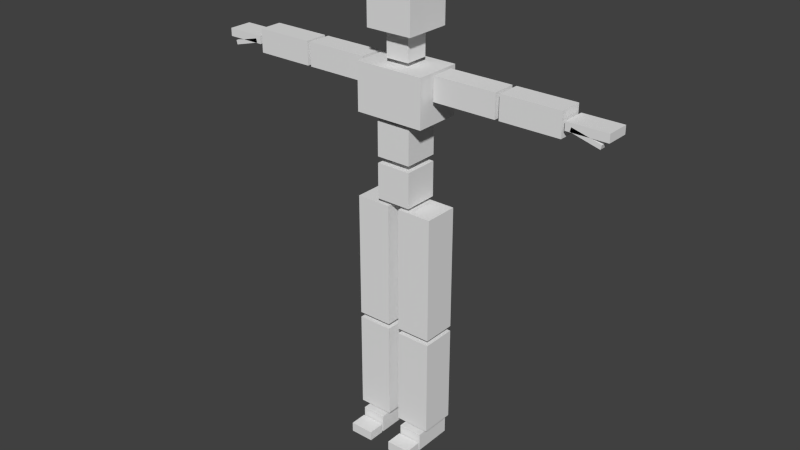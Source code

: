 # Source: player.blend  (saved by Blender 2.71.0; exported with 4.5.12 LTS)
import bpy
from mathutils import Matrix  # noqa: F401  (used for matrix-valued properties, if any)

bpy.ops.wm.read_factory_settings(use_empty=True)
scene = bpy.context.scene
scene.name = 'Scene'

# ---- collections
col_collection_1 = bpy.data.collections.new('Collection 1'); scene.collection.children.link(col_collection_1)

# ---- world
world_world = bpy.data.worlds.new('World'); scene.world = world_world
world_world.color = (0.05088, 0.05088, 0.05088)
world_world.use_sun_shadow = False
world_world.sun_shadow_jitter_overblur = 0.0
world_world.cycles.sampling_method = 'MANUAL'
world_world.cycles.sample_map_resolution = 256

# ---- meshes
me_cube = bpy.data.meshes.new('Cube')
me_cube.from_pydata([(-0.175, -0.075, 0.09885), (-0.175, 0.075, 0.09885), (-0.025, 0.075, 0.09885), (-0.025, -0.075, 0.09885), (-0.175, -0.075, 0.5212), (-0.175, 0.075, 0.5212), (-0.025, 0.075, 0.5212), (-0.025, -0.075, 0.5212), (0.025, -0.075, 0.09885), (0.025, 0.075, 0.09885), (0.175, 0.075, 0.09885), (0.175, -0.075, 0.09885), (0.025, -0.075, 0.5212), (0.025, 0.075, 0.5212), (0.175, 0.075, 0.5212), (0.175, -0.075, 0.5212), (0.025, -0.075, 0.5438), (0.025, 0.075, 0.5438), (0.175, 0.075, 0.5438), (0.175, -0.075, 0.5438), (0.025, -0.075, 1.08), (0.025, 0.075, 1.08), (0.175, 0.075, 1.08), (0.175, -0.075, 1.08), (-0.175, -0.075, 0.5438), (-0.175, 0.075, 0.5438), (-0.025, 0.075, 0.5438), (-0.025, -0.075, 0.5438), (-0.175, -0.075, 1.08), (-0.175, 0.075, 1.08), (-0.025, 0.075, 1.08), (-0.025, -0.075, 1.08), (-0.075, -0.075, 1.098), (-0.075, 0.075, 1.098), (0.075, 0.075, 1.098), (0.075, -0.075, 1.098), (-0.075, -0.075, 1.248), (-0.075, 0.075, 1.248), (0.075, 0.075, 1.248), (0.075, -0.075, 1.248), (-0.075, -0.075, 1.275), (-0.075, 0.075, 1.275), (0.075, 0.075, 1.275), (0.075, -0.075, 1.275), (-0.075, -0.075, 1.425), (-0.075, 0.075, 1.425), (0.075, 0.075, 1.425), (0.075, -0.075, 1.425), (-0.1495, -0.1, 1.446), (-0.1495, 0.1, 1.446), (0.1495, 0.1, 1.446), (0.1495, -0.1, 1.446), (-0.1495, -0.1, 1.646), (-0.1495, 0.1, 1.646), (0.1495, 0.1, 1.646), (0.1495, -0.1, 1.646), (-0.05, -0.05, 1.665), (-0.05, 0.05, 1.665), (0.05, 0.05, 1.665), (0.05, -0.05, 1.665), (-0.05, -0.05, 1.765), (-0.05, 0.05, 1.765), (0.05, 0.05, 1.765), (0.05, -0.05, 1.765), (-0.1, -0.1, 1.781), (-0.1, 0.1, 1.781), (0.1, 0.1, 1.781), (0.1, -0.1, 1.781), (-0.1, -0.1, 1.981), (-0.1, 0.1, 1.981), (0.1, 0.1, 1.981), (0.1, -0.1, 1.981), (-0.1517, -0.08902, -2.134e-05), (-0.1517, 0.08369, -2.134e-05), (-0.04827, 0.08369, -2.134e-05), (-0.04827, -0.08902, -2.134e-05), (-0.1517, -0.08902, 0.07857), (-0.1517, 0.08369, 0.07857), (-0.04827, 0.08369, 0.07857), (-0.04827, -0.08902, 0.07857), (0.04827, -0.08902, -2.134e-05), (0.04827, 0.08369, -2.134e-05), (0.1517, 0.08369, -2.134e-05), (0.1517, -0.08902, -2.134e-05), (0.04827, -0.08902, 0.07857), (0.04827, 0.08369, 0.07857), (0.1517, 0.08369, 0.07857), (0.1517, -0.08902, 0.07857), (-0.1517, -0.1689, -0.0002089), (-0.1517, -0.09602, -0.0002089), (-0.04827, -0.09602, -0.0002089), (-0.04827, -0.1689, -0.0002089), (-0.1517, -0.1689, 0.04097), (-0.1517, -0.09602, 0.04097), (-0.04827, -0.09602, 0.04097), (-0.04827, -0.1689, 0.04097), (0.04827, -0.1689, -0.0002089), (0.04827, -0.09602, -0.0002089), (0.1517, -0.09602, -0.0002089), (0.1517, -0.1689, -0.0002089), (0.04827, -0.1689, 0.04097), (0.04827, -0.09602, 0.04097), (0.1517, -0.09602, 0.04097), (0.1517, -0.1689, 0.04097), (-0.4366, -0.05, 1.546), (-0.4366, 0.05, 1.546), (-0.1675, 0.05, 1.546), (-0.1675, -0.05, 1.546), (-0.4366, -0.05, 1.646), (-0.4366, 0.05, 1.646), (-0.1675, 0.05, 1.646), (-0.1675, -0.05, 1.646), (0.1675, -0.05, 1.546), (0.1675, 0.05, 1.546), (0.4366, 0.05, 1.546), (0.4366, -0.05, 1.546), (0.1675, -0.05, 1.646), (0.1675, 0.05, 1.646), (0.4366, 0.05, 1.646), (0.4366, -0.05, 1.646), (0.7053, -0.05, 1.646), (0.7053, 0.05, 1.646), (0.4533, 0.05, 1.646), (0.4533, -0.05, 1.646), (0.7053, -0.05, 1.546), (0.7053, 0.05, 1.546), (0.4533, 0.05, 1.546), (0.4533, -0.05, 1.546), (-0.4533, -0.05, 1.646), (-0.4533, 0.05, 1.646), (-0.7053, 0.05, 1.646), (-0.7053, -0.05, 1.646), (-0.4533, -0.05, 1.546), (-0.4533, 0.05, 1.546), (-0.7053, 0.05, 1.546), (-0.7053, -0.05, 1.546), (0.8853, -0.05, 1.613), (0.8853, 0.05, 1.613), (0.7161, 0.05, 1.613), (0.7161, -0.05, 1.613), (0.8853, -0.05, 1.579), (0.8853, 0.05, 1.579), (0.7161, 0.05, 1.579), (0.7161, -0.05, 1.579), (-0.7161, -0.05, 1.613), (-0.7161, 0.05, 1.613), (-0.8853, 0.05, 1.613), (-0.8853, -0.05, 1.613), (-0.7161, -0.05, 1.579), (-0.7161, 0.05, 1.579), (-0.8853, 0.05, 1.579), (-0.8853, -0.05, 1.579), (0.859, -0.05, 1.567), (0.859, -0.02109, 1.567), (0.7405, -0.02109, 1.598), (0.7405, -0.05, 1.598), (0.8543, -0.05, 1.549), (0.8543, -0.02109, 1.549), (0.7357, -0.02109, 1.581), (0.7357, -0.05, 1.581), (-0.7405, -0.05, 1.598), (-0.7405, -0.02109, 1.598), (-0.859, -0.02109, 1.567), (-0.859, -0.05, 1.567), (-0.7357, -0.05, 1.581), (-0.7357, -0.02109, 1.581), (-0.8543, -0.02109, 1.549), (-0.8543, -0.05, 1.549)], [], [(4, 5, 1, 0), (5, 6, 2, 1), (6, 7, 3, 2), (7, 4, 0, 3), (0, 1, 2, 3), (7, 6, 5, 4), (12, 13, 9, 8), (13, 14, 10, 9), (14, 15, 11, 10), (15, 12, 8, 11), (8, 9, 10, 11), (15, 14, 13, 12), (20, 21, 17, 16), (21, 22, 18, 17), (22, 23, 19, 18), (23, 20, 16, 19), (16, 17, 18, 19), (23, 22, 21, 20), (28, 29, 25, 24), (29, 30, 26, 25), (30, 31, 27, 26), (31, 28, 24, 27), (24, 25, 26, 27), (31, 30, 29, 28), (36, 37, 33, 32), (37, 38, 34, 33), (38, 39, 35, 34), (39, 36, 32, 35), (32, 33, 34, 35), (39, 38, 37, 36), (44, 45, 41, 40), (45, 46, 42, 41), (46, 47, 43, 42), (47, 44, 40, 43), (40, 41, 42, 43), (47, 46, 45, 44), (52, 53, 49, 48), (53, 54, 50, 49), (54, 55, 51, 50), (55, 52, 48, 51), (48, 49, 50, 51), (55, 54, 53, 52), (60, 61, 57, 56), (61, 62, 58, 57), (62, 63, 59, 58), (63, 60, 56, 59), (56, 57, 58, 59), (63, 62, 61, 60), (68, 69, 65, 64), (69, 70, 66, 65), (70, 71, 67, 66), (71, 68, 64, 67), (64, 65, 66, 67), (71, 70, 69, 68), (76, 77, 73, 72), (77, 78, 74, 73), (78, 79, 75, 74), (79, 76, 72, 75), (72, 73, 74, 75), (79, 78, 77, 76), (84, 85, 81, 80), (85, 86, 82, 81), (86, 87, 83, 82), (87, 84, 80, 83), (80, 81, 82, 83), (87, 86, 85, 84), (92, 93, 89, 88), (93, 94, 90, 89), (94, 95, 91, 90), (95, 92, 88, 91), (88, 89, 90, 91), (95, 94, 93, 92), (100, 101, 97, 96), (101, 102, 98, 97), (102, 103, 99, 98), (103, 100, 96, 99), (96, 97, 98, 99), (103, 102, 101, 100), (108, 109, 105, 104), (109, 110, 106, 105), (110, 111, 107, 106), (111, 108, 104, 107), (104, 105, 106, 107), (111, 110, 109, 108), (116, 117, 113, 112), (117, 118, 114, 113), (118, 119, 115, 114), (119, 116, 112, 115), (112, 113, 114, 115), (119, 118, 117, 116), (120, 123, 127, 124), (120, 121, 122, 123), (127, 126, 125, 124), (121, 120, 124, 125), (122, 121, 125, 126), (123, 122, 126, 127), (135, 134, 133, 132), (129, 128, 132, 133), (131, 130, 134, 135), (128, 129, 130, 131), (130, 129, 133, 134), (128, 131, 135, 132), (136, 139, 143, 140), (136, 137, 138, 139), (143, 142, 141, 140), (137, 136, 140, 141), (138, 137, 141, 142), (139, 138, 142, 143), (151, 150, 149, 148), (145, 144, 148, 149), (147, 146, 150, 151), (144, 145, 146, 147), (146, 145, 149, 150), (144, 147, 151, 148), (152, 155, 159, 156), (152, 153, 154, 155), (159, 158, 157, 156), (153, 152, 156, 157), (154, 153, 157, 158), (155, 154, 158, 159), (167, 166, 165, 164), (161, 160, 164, 165), (163, 162, 166, 167), (160, 161, 162, 163), (162, 161, 165, 166), (160, 163, 167, 164)])
me_cube.use_remesh_preserve_volume = False
me_cube.use_remesh_preserve_attributes = False
me_cube.use_mirror_x = True
me_cube.update()
arm_armature = bpy.data.armatures.new('Armature')  # bones are not reproduced

# ---- objects
ob_armature = bpy.data.objects.new('Armature', arm_armature)
ob_player = bpy.data.objects.new('Player', me_cube)

# ---- transforms, parenting, visibility, modifiers, constraints
ob_armature.location = (0.0, 0.0, 0.0)
ob_armature.lineart.crease_threshold = 0.0
ob_player.parent = ob_armature
ob_player.location = (0.0, 0.0, 0.0)
ob_player.lineart.crease_threshold = 0.0
ob_player.use_mesh_mirror_x = True
_vg = ob_player.vertex_groups.new(name='Hips')
_vg.add([32, 33, 34, 35, 36, 37, 38, 39], 1.0, 'REPLACE')
_vg = ob_player.vertex_groups.new(name='upperLeg.L')
_vg.add([16, 17, 18, 19, 20, 21, 22, 23], 1.0, 'REPLACE')
_vg = ob_player.vertex_groups.new(name='lowerleg.L')
_vg.add([8, 9, 10, 11, 12, 13, 14, 15], 1.0, 'REPLACE')
_vg = ob_player.vertex_groups.new(name='heel.L')
for _i, _w in zip([80, 81, 82, 83, 84, 85, 86, 87], [0.06626, 0.9545, 0.9357, 0.04182, 0.07331, 0.9351, 0.9373, 0.07255]): _vg.add([_i], _w, 'REPLACE')
_vg = ob_player.vertex_groups.new(name='foot.L')
for _i, _w in zip([80, 81, 82, 83, 84, 85, 86, 87], [0.9337, 0.04094, 0.06432, 0.9541, 0.9267, 0.06491, 0.0627, 0.9274]): _vg.add([_i], _w, 'REPLACE')
_vg = ob_player.vertex_groups.new(name='toe.L')
_vg.add([96, 97, 98, 99, 100, 101, 102, 103], 1.0, 'REPLACE')
_vg = ob_player.vertex_groups.new(name='upperLeg.R')
_vg.add([24, 25, 26, 27, 28, 29, 30, 31], 1.0, 'REPLACE')
_vg = ob_player.vertex_groups.new(name='lowerleg.R')
_vg.add([0, 1, 2, 3, 4, 5, 6, 7], 1.0, 'REPLACE')
_vg = ob_player.vertex_groups.new(name='heel.R')
for _i, _w in zip([72, 73, 74, 75, 76, 77, 78, 79], [0.06229, 0.9578, 0.9315, 0.04779, 0.07129, 0.9378, 0.9351, 0.07517]): _vg.add([_i], _w, 'REPLACE')
_vg = ob_player.vertex_groups.new(name='foot.R')
for _i, _w in zip([72, 73, 74, 75, 76, 77, 78, 79], [0.9377, 0.03442, 0.0685, 0.9511, 0.9287, 0.06217, 0.0649, 0.9248]): _vg.add([_i], _w, 'REPLACE')
_vg = ob_player.vertex_groups.new(name='toe.R')
_vg.add([88, 89, 90, 91, 92, 93, 94, 95], 1.0, 'REPLACE')
_vg = ob_player.vertex_groups.new(name='Stomach')
_vg.add([40, 41, 42, 43, 44, 45, 46, 47], 1.0, 'REPLACE')
_vg = ob_player.vertex_groups.new(name='Chest')
for _i, _w in zip([48, 49, 50, 51, 52, 53, 54, 55], [0.1615, 0.6362, 0.1615, 0.6362, 0.007605, 0.05834, 0.007605, 0.05834]): _vg.add([_i], _w, 'REPLACE')
_vg = ob_player.vertex_groups.new(name='shoulder.L')
for _i, _w in zip([48, 49, 50, 51, 52, 53, 54, 55], [0.04667, 0.08591, 0.7902, 0.2778, 0.06637, 0.05464, 0.9048, 0.887]): _vg.add([_i], _w, 'REPLACE')
_vg = ob_player.vertex_groups.new(name='upperarm.L')
_vg.add([112, 113, 114, 115, 116, 117, 118, 119], 1.0, 'REPLACE')
_vg = ob_player.vertex_groups.new(name='lowerarm.L')
_vg.add([120, 121, 122, 123, 124, 125, 126, 127], 1.0, 'REPLACE')
_vg = ob_player.vertex_groups.new(name='hand.L')
for _i, _w in zip([137, 138, 139, 141, 142, 143], [0.04212, 0.8419, 0.01669, 0.02614, 0.816, 0.004698]): _vg.add([_i], _w, 'REPLACE')
_vg = ob_player.vertex_groups.new(name='fingers.L')
for _i, _w in zip([136, 137, 138, 140, 141, 142, 152, 153, 156, 157], [0.896, 0.896, 0.03455, 0.8892, 0.8885, 0.04648, 0.896, 0.896, 0.1871, 0.896]): _vg.add([_i], _w, 'REPLACE')
_vg = ob_player.vertex_groups.new(name='thumb.L')
for _i, _w in zip([120, 125, 136, 137, 138, 139, 140, 141, 142, 143, 152, 153, 154, 155, 156, 157, 158, 159], [0.0, 4.383e-06, 4.703e-15, 1.67e-09, 0.003746, 0.0008949, 2.323e-05, 3.361e-09, 0.0, 0.9938, 1.0, 0.9984, 0.02179, 1.0, 1.0, 1.0, 1.0, 1.0]): _vg.add([_i], _w, 'REPLACE')
_vg = ob_player.vertex_groups.new(name='shoulder.R')
for _i, _w in zip([48, 49, 50, 51, 52, 53, 54, 55], [0.7902, 0.2778, 0.04667, 0.08591, 0.9048, 0.887, 0.06637, 0.05464]): _vg.add([_i], _w, 'REPLACE')
_vg = ob_player.vertex_groups.new(name='upperarm.R')
_vg.add([104, 105, 106, 107, 108, 109, 110, 111], 1.0, 'REPLACE')
_vg = ob_player.vertex_groups.new(name='lowerarm.R')
_vg.add([128, 129, 130, 131, 132, 133, 134, 135], 1.0, 'REPLACE')
_vg = ob_player.vertex_groups.new(name='hand.R')
for _i, _w in zip([144, 145, 146, 148, 149, 150], [0.01501, 0.8134, 0.02716, 0.002079, 0.8428, 0.04093]): _vg.add([_i], _w, 'REPLACE')
_vg = ob_player.vertex_groups.new(name='fingers.R')
for _i, _w in zip([145, 146, 147, 149, 150, 151, 162, 163, 166, 167], [0.05352, 0.896, 0.896, 0.03922, 0.8885, 0.8892, 0.896, 0.896, 0.896, 0.1871]): _vg.add([_i], _w, 'REPLACE')
_vg = ob_player.vertex_groups.new(name='thumb.R')
for _i, _w in zip([131, 134, 144, 145, 146, 147, 148, 149, 150, 151, 160, 161, 162, 163, 164, 165, 166, 167], [0.0, 4.383e-06, 0.0008949, 0.003746, 1.67e-09, 4.703e-15, 0.9938, 0.0, 3.361e-09, 2.323e-05, 1.0, 0.02179, 0.9984, 1.0, 1.0, 1.0, 1.0, 1.0]): _vg.add([_i], _w, 'REPLACE')
_vg = ob_player.vertex_groups.new(name='neck')
_vg.add([56, 57, 58, 59, 60, 61, 62, 63], 1.0, 'REPLACE')
_vg = ob_player.vertex_groups.new(name='head')
_vg.add([64, 65, 66, 67, 68, 69, 70, 71], 1.0, 'REPLACE')
_m = ob_player.modifiers.new('Armature', 'ARMATURE')
_m.object = ob_armature

# ---- collection membership
col_collection_1.objects.link(ob_armature)
col_collection_1.objects.link(ob_player)

# ---- scene / render settings (as saved in the file)
scene.frame_start = 1; scene.frame_end = 250; scene.frame_set(1)
scene.render.engine = 'BLENDER_EEVEE_NEXT'
scene.render.resolution_percentage = 50
scene.render.dither_intensity = 0.0
scene.cycles.use_denoising = False
scene.cycles.samples = 10
scene.cycles.sampling_pattern = 'TABULATED_SOBOL'
scene.cycles.light_sampling_threshold = 0.0
scene.cycles.use_adaptive_sampling = False
scene.cycles.use_light_tree = False
scene.cycles.blur_glossy = 0.0
scene.cycles.volume_bounces = 1
scene.cycles.pixel_filter_type = 'GAUSSIAN'
scene.cycles.sample_clamp_indirect = 0.0
scene.view_settings.view_transform = 'Standard'
bpy.context.view_layer.update()

# ---- added for rendering (the .blend has no active camera and no usable light): camera, sun
cam_auto = bpy.data.cameras.new('AutoCamera')
cam_auto.lens = 50.0
cam_auto.sensor_width = 36.0
cam_auto.clip_end = 1000.0
ob_auto_camera = bpy.data.objects.new('AutoCamera', cam_auto)
scene.collection.objects.link(ob_auto_camera)
ob_auto_camera.location = (2.47117, -2.99984, 2.96747)
ob_auto_camera.rotation_euler = (1.09748, -7.21219e-08, 0.694738)
scene.camera = ob_auto_camera
light_auto_sun = bpy.data.lights.new('AutoSun', 'SUN')
light_auto_sun.energy = 3.0
light_auto_sun.angle = 0.0523599
ob_auto_sun = bpy.data.objects.new('AutoSun', light_auto_sun)
scene.collection.objects.link(ob_auto_sun)
ob_auto_sun.rotation_euler = (0.872665, 0.174533, 0.523599)
bpy.context.view_layer.update()
